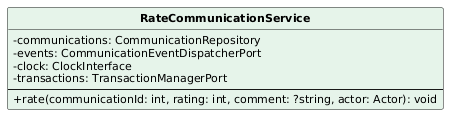

The diagram above was rendered by PlantUML. Its source (embedded in the PNG):
@startuml
skinparam classAttributeIconSize 0
skinparam classFontStyle bold
skinparam classFontSize 13
skinparam classAttributeFontSize 11
skinparam shadowing false
hide circle
class RateCommunicationService #E6F4EA {
  -communications: CommunicationRepository
  -events: CommunicationEventDispatcherPort
  -clock: ClockInterface
  -transactions: TransactionManagerPort
  --
  +rate(communicationId: int, rating: int, comment: ?string, actor: Actor): void
}
@enduml